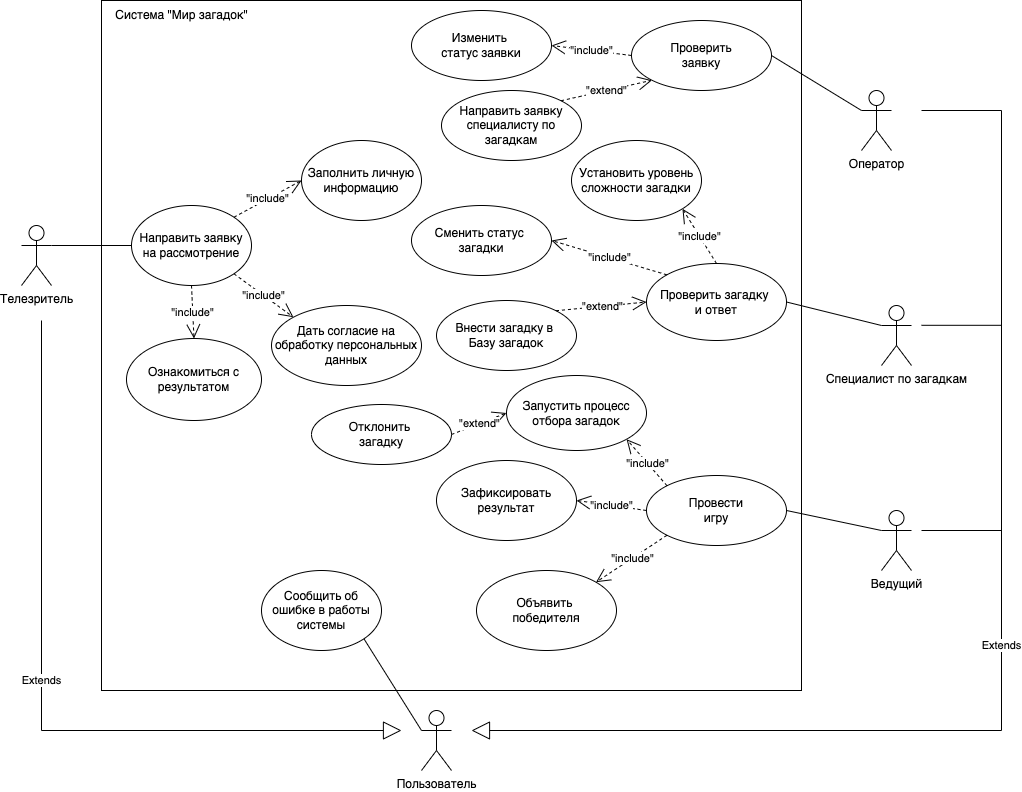

The diagram above was exported from draw.io. Its source (the exported page's mxGraphModel, read from the mxfile embedded in the PNG):
<mxGraphModel dx="1590" dy="1123" grid="1" gridSize="10" guides="1" tooltips="1" connect="1" arrows="1" fold="1" page="1" pageScale="1" pageWidth="1169" pageHeight="827" math="0" shadow="0">
  <root>
    <mxCell id="0" />
    <mxCell id="1" parent="0" />
    <mxCell id="esnk4hvnUJk4FXBi5v9I-1" value="" style="rounded=0;whiteSpace=wrap;html=1;" parent="1" vertex="1">
      <mxGeometry x="220" y="10" width="700" height="690" as="geometry" />
    </mxCell>
    <mxCell id="esnk4hvnUJk4FXBi5v9I-2" value="Телезритель" style="shape=umlActor;verticalLabelPosition=bottom;verticalAlign=top;html=1;outlineConnect=0;" parent="1" vertex="1">
      <mxGeometry x="140" y="235" width="30" height="60" as="geometry" />
    </mxCell>
    <mxCell id="esnk4hvnUJk4FXBi5v9I-3" value="Оператор" style="shape=umlActor;verticalLabelPosition=bottom;verticalAlign=top;html=1;outlineConnect=0;" parent="1" vertex="1">
      <mxGeometry x="980" y="100" width="30" height="60" as="geometry" />
    </mxCell>
    <mxCell id="esnk4hvnUJk4FXBi5v9I-4" value="Специалист по загадкам" style="shape=umlActor;verticalLabelPosition=bottom;verticalAlign=top;html=1;outlineConnect=0;" parent="1" vertex="1">
      <mxGeometry x="1000" y="315" width="30" height="60" as="geometry" />
    </mxCell>
    <mxCell id="esnk4hvnUJk4FXBi5v9I-12" value="Направить заявку на рассмотрение" style="ellipse;whiteSpace=wrap;html=1;" parent="1" vertex="1">
      <mxGeometry x="250" y="215" width="120" height="80" as="geometry" />
    </mxCell>
    <mxCell id="esnk4hvnUJk4FXBi5v9I-14" value="Дать согласие на обработку персональных данных" style="ellipse;whiteSpace=wrap;html=1;" parent="1" vertex="1">
      <mxGeometry x="390" y="315" width="150" height="80" as="geometry" />
    </mxCell>
    <mxCell id="esnk4hvnUJk4FXBi5v9I-16" value="" style="endArrow=none;html=1;rounded=0;exitX=1;exitY=0.3333333333333333;exitDx=0;exitDy=0;exitPerimeter=0;entryX=0;entryY=0.5;entryDx=0;entryDy=0;" parent="1" source="esnk4hvnUJk4FXBi5v9I-2" target="esnk4hvnUJk4FXBi5v9I-12" edge="1">
      <mxGeometry width="50" height="50" relative="1" as="geometry">
        <mxPoint x="440" y="605" as="sourcePoint" />
        <mxPoint x="490" y="555" as="targetPoint" />
      </mxGeometry>
    </mxCell>
    <mxCell id="esnk4hvnUJk4FXBi5v9I-18" value="&quot;include&quot;" style="endArrow=open;endSize=12;dashed=1;html=1;rounded=0;entryX=0;entryY=0;entryDx=0;entryDy=0;exitX=1;exitY=1;exitDx=0;exitDy=0;" parent="1" source="esnk4hvnUJk4FXBi5v9I-12" target="esnk4hvnUJk4FXBi5v9I-14" edge="1">
      <mxGeometry width="160" relative="1" as="geometry">
        <mxPoint x="390" y="575" as="sourcePoint" />
        <mxPoint x="550" y="575" as="targetPoint" />
      </mxGeometry>
    </mxCell>
    <mxCell id="esnk4hvnUJk4FXBi5v9I-19" value="Ознакомиться с&lt;div&gt;результатом&lt;/div&gt;" style="ellipse;whiteSpace=wrap;html=1;" parent="1" vertex="1">
      <mxGeometry x="245" y="348" width="135" height="82" as="geometry" />
    </mxCell>
    <mxCell id="esnk4hvnUJk4FXBi5v9I-20" value="&quot;include&quot;" style="endArrow=open;endSize=12;dashed=1;html=1;rounded=0;entryX=0.5;entryY=0;entryDx=0;entryDy=0;exitX=0.5;exitY=1;exitDx=0;exitDy=0;" parent="1" source="esnk4hvnUJk4FXBi5v9I-12" target="esnk4hvnUJk4FXBi5v9I-19" edge="1">
      <mxGeometry x="0.0107" width="160" relative="1" as="geometry">
        <mxPoint x="320" y="405" as="sourcePoint" />
        <mxPoint x="320" y="365" as="targetPoint" />
        <mxPoint as="offset" />
      </mxGeometry>
    </mxCell>
    <mxCell id="esnk4hvnUJk4FXBi5v9I-21" value="Пользователь" style="shape=umlActor;verticalLabelPosition=bottom;verticalAlign=top;html=1;outlineConnect=0;" parent="1" vertex="1">
      <mxGeometry x="540" y="720" width="30" height="60" as="geometry" />
    </mxCell>
    <mxCell id="esnk4hvnUJk4FXBi5v9I-24" value="Заполнить личную информацию" style="ellipse;whiteSpace=wrap;html=1;" parent="1" vertex="1">
      <mxGeometry x="420" y="150" width="120" height="80" as="geometry" />
    </mxCell>
    <mxCell id="esnk4hvnUJk4FXBi5v9I-25" value="&quot;include&quot;" style="endArrow=open;endSize=12;dashed=1;html=1;rounded=0;exitX=1;exitY=0;exitDx=0;exitDy=0;entryX=0;entryY=0.5;entryDx=0;entryDy=0;" parent="1" source="esnk4hvnUJk4FXBi5v9I-12" target="esnk4hvnUJk4FXBi5v9I-24" edge="1">
      <mxGeometry width="160" relative="1" as="geometry">
        <mxPoint x="330" y="555" as="sourcePoint" />
        <mxPoint x="363" y="68" as="targetPoint" />
      </mxGeometry>
    </mxCell>
    <mxCell id="esnk4hvnUJk4FXBi5v9I-26" value="Сообщить об ошибке в работы системы" style="ellipse;whiteSpace=wrap;html=1;" parent="1" vertex="1">
      <mxGeometry x="380" y="580" width="120" height="80" as="geometry" />
    </mxCell>
    <mxCell id="esnk4hvnUJk4FXBi5v9I-27" value="" style="endArrow=none;html=1;rounded=0;entryX=1;entryY=1;entryDx=0;entryDy=0;exitX=0;exitY=0.3333333333333333;exitDx=0;exitDy=0;exitPerimeter=0;" parent="1" source="esnk4hvnUJk4FXBi5v9I-21" target="esnk4hvnUJk4FXBi5v9I-26" edge="1">
      <mxGeometry width="50" height="50" relative="1" as="geometry">
        <mxPoint x="160" y="290" as="sourcePoint" />
        <mxPoint x="290" y="355" as="targetPoint" />
      </mxGeometry>
    </mxCell>
    <mxCell id="esnk4hvnUJk4FXBi5v9I-29" value="Ведущий" style="shape=umlActor;verticalLabelPosition=bottom;verticalAlign=top;html=1;outlineConnect=0;" parent="1" vertex="1">
      <mxGeometry x="1000" y="520" width="30" height="60" as="geometry" />
    </mxCell>
    <mxCell id="esnk4hvnUJk4FXBi5v9I-33" value="Проверить&lt;div&gt;заявку&lt;/div&gt;" style="ellipse;whiteSpace=wrap;html=1;" parent="1" vertex="1">
      <mxGeometry x="750" y="30" width="140" height="70" as="geometry" />
    </mxCell>
    <mxCell id="esnk4hvnUJk4FXBi5v9I-34" value="" style="endArrow=none;html=1;rounded=0;entryX=0;entryY=0.3333333333333333;entryDx=0;entryDy=0;entryPerimeter=0;exitX=1;exitY=0.5;exitDx=0;exitDy=0;" parent="1" source="esnk4hvnUJk4FXBi5v9I-33" target="esnk4hvnUJk4FXBi5v9I-3" edge="1">
      <mxGeometry width="50" height="50" relative="1" as="geometry">
        <mxPoint x="170" y="305" as="sourcePoint" />
        <mxPoint x="288" y="238" as="targetPoint" />
      </mxGeometry>
    </mxCell>
    <mxCell id="esnk4hvnUJk4FXBi5v9I-35" value="Изменить&amp;nbsp;&lt;div&gt;статус заявки&lt;/div&gt;" style="ellipse;whiteSpace=wrap;html=1;" parent="1" vertex="1">
      <mxGeometry x="530" y="20" width="140" height="70" as="geometry" />
    </mxCell>
    <mxCell id="esnk4hvnUJk4FXBi5v9I-36" value="Направить заявку специалисту по загадкам" style="ellipse;whiteSpace=wrap;html=1;" parent="1" vertex="1">
      <mxGeometry x="560" y="100" width="140" height="70" as="geometry" />
    </mxCell>
    <mxCell id="esnk4hvnUJk4FXBi5v9I-37" value="Проверить загадку&amp;nbsp;&lt;div&gt;и ответ&lt;/div&gt;" style="ellipse;whiteSpace=wrap;html=1;" parent="1" vertex="1">
      <mxGeometry x="765" y="273" width="140" height="77" as="geometry" />
    </mxCell>
    <mxCell id="esnk4hvnUJk4FXBi5v9I-38" value="Сменить статус&amp;nbsp;&lt;div&gt;загадки&lt;/div&gt;" style="ellipse;whiteSpace=wrap;html=1;" parent="1" vertex="1">
      <mxGeometry x="530" y="215" width="140" height="70" as="geometry" />
    </mxCell>
    <mxCell id="esnk4hvnUJk4FXBi5v9I-39" value="Внести загадку в&amp;nbsp;&lt;div&gt;Базу загадок&lt;/div&gt;" style="ellipse;whiteSpace=wrap;html=1;" parent="1" vertex="1">
      <mxGeometry x="555" y="310" width="140" height="70" as="geometry" />
    </mxCell>
    <mxCell id="esnk4hvnUJk4FXBi5v9I-40" value="" style="endArrow=none;html=1;rounded=0;entryX=0;entryY=0.3333333333333333;entryDx=0;entryDy=0;entryPerimeter=0;exitX=1;exitY=0.5;exitDx=0;exitDy=0;" parent="1" source="esnk4hvnUJk4FXBi5v9I-37" target="esnk4hvnUJk4FXBi5v9I-4" edge="1">
      <mxGeometry width="50" height="50" relative="1" as="geometry">
        <mxPoint x="900" y="125" as="sourcePoint" />
        <mxPoint x="990" y="130" as="targetPoint" />
      </mxGeometry>
    </mxCell>
    <mxCell id="esnk4hvnUJk4FXBi5v9I-41" value="&quot;include&quot;" style="endArrow=open;endSize=12;dashed=1;html=1;rounded=0;exitX=0;exitY=0.5;exitDx=0;exitDy=0;entryX=1;entryY=0.5;entryDx=0;entryDy=0;" parent="1" source="esnk4hvnUJk4FXBi5v9I-33" target="esnk4hvnUJk4FXBi5v9I-35" edge="1">
      <mxGeometry x="-0.0077" width="160" relative="1" as="geometry">
        <mxPoint x="372" y="487" as="sourcePoint" />
        <mxPoint x="473" y="453" as="targetPoint" />
        <mxPoint as="offset" />
      </mxGeometry>
    </mxCell>
    <mxCell id="esnk4hvnUJk4FXBi5v9I-42" value="&quot;extend&quot;" style="endArrow=open;endSize=12;dashed=1;html=1;rounded=0;entryX=0;entryY=1;entryDx=0;entryDy=0;exitX=1;exitY=0;exitDx=0;exitDy=0;" parent="1" source="esnk4hvnUJk4FXBi5v9I-36" target="esnk4hvnUJk4FXBi5v9I-33" edge="1">
      <mxGeometry width="160" relative="1" as="geometry">
        <mxPoint x="510" y="400" as="sourcePoint" />
        <mxPoint x="670" y="400" as="targetPoint" />
      </mxGeometry>
    </mxCell>
    <mxCell id="esnk4hvnUJk4FXBi5v9I-44" value="&quot;include&quot;" style="endArrow=open;endSize=12;dashed=1;html=1;rounded=0;exitX=0;exitY=0;exitDx=0;exitDy=0;entryX=1;entryY=0.5;entryDx=0;entryDy=0;" parent="1" source="esnk4hvnUJk4FXBi5v9I-37" target="esnk4hvnUJk4FXBi5v9I-38" edge="1">
      <mxGeometry x="-0.0077" width="160" relative="1" as="geometry">
        <mxPoint x="760" y="125" as="sourcePoint" />
        <mxPoint x="680" y="115" as="targetPoint" />
        <mxPoint as="offset" />
      </mxGeometry>
    </mxCell>
    <mxCell id="esnk4hvnUJk4FXBi5v9I-45" value="&quot;extend&quot;" style="endArrow=open;endSize=12;dashed=1;html=1;rounded=0;entryX=0;entryY=0.5;entryDx=0;entryDy=0;exitX=1;exitY=0;exitDx=0;exitDy=0;" parent="1" source="esnk4hvnUJk4FXBi5v9I-39" target="esnk4hvnUJk4FXBi5v9I-37" edge="1">
      <mxGeometry x="0.0091" width="160" relative="1" as="geometry">
        <mxPoint x="690" y="170" as="sourcePoint" />
        <mxPoint x="780" y="150" as="targetPoint" />
        <mxPoint as="offset" />
      </mxGeometry>
    </mxCell>
    <mxCell id="esnk4hvnUJk4FXBi5v9I-51" value="Провести&lt;div&gt;игру&lt;/div&gt;" style="ellipse;whiteSpace=wrap;html=1;" parent="1" vertex="1">
      <mxGeometry x="765" y="485" width="140" height="70" as="geometry" />
    </mxCell>
    <mxCell id="esnk4hvnUJk4FXBi5v9I-52" value="Запустить процесс отбора загадок" style="ellipse;whiteSpace=wrap;html=1;" parent="1" vertex="1">
      <mxGeometry x="625" y="385" width="140" height="75" as="geometry" />
    </mxCell>
    <mxCell id="esnk4hvnUJk4FXBi5v9I-54" value="Зафиксировать результат" style="ellipse;whiteSpace=wrap;html=1;" parent="1" vertex="1">
      <mxGeometry x="555" y="470" width="140" height="80" as="geometry" />
    </mxCell>
    <mxCell id="esnk4hvnUJk4FXBi5v9I-55" value="Объявить&amp;nbsp;&lt;div&gt;победителя&lt;/div&gt;" style="ellipse;whiteSpace=wrap;html=1;" parent="1" vertex="1">
      <mxGeometry x="595" y="580" width="140" height="80" as="geometry" />
    </mxCell>
    <mxCell id="esnk4hvnUJk4FXBi5v9I-56" value="" style="endArrow=none;html=1;rounded=0;exitX=1;exitY=0.5;exitDx=0;exitDy=0;" parent="1" source="esnk4hvnUJk4FXBi5v9I-51" edge="1">
      <mxGeometry width="50" height="50" relative="1" as="geometry">
        <mxPoint x="510" y="300" as="sourcePoint" />
        <mxPoint x="1000" y="540" as="targetPoint" />
      </mxGeometry>
    </mxCell>
    <mxCell id="esnk4hvnUJk4FXBi5v9I-57" value="&quot;include&quot;" style="endArrow=open;endSize=12;dashed=1;html=1;rounded=0;exitX=0;exitY=0;exitDx=0;exitDy=0;entryX=1;entryY=1;entryDx=0;entryDy=0;" parent="1" source="esnk4hvnUJk4FXBi5v9I-51" target="esnk4hvnUJk4FXBi5v9I-52" edge="1">
      <mxGeometry width="160" relative="1" as="geometry">
        <mxPoint x="372" y="487" as="sourcePoint" />
        <mxPoint x="438" y="463" as="targetPoint" />
      </mxGeometry>
    </mxCell>
    <mxCell id="esnk4hvnUJk4FXBi5v9I-58" value="&quot;include&quot;" style="endArrow=open;endSize=12;dashed=1;html=1;rounded=0;exitX=0;exitY=0.5;exitDx=0;exitDy=0;entryX=1;entryY=0.5;entryDx=0;entryDy=0;" parent="1" source="esnk4hvnUJk4FXBi5v9I-51" target="esnk4hvnUJk4FXBi5v9I-54" edge="1">
      <mxGeometry x="-0.0085" width="160" relative="1" as="geometry">
        <mxPoint x="790" y="540" as="sourcePoint" />
        <mxPoint x="740" y="515" as="targetPoint" />
        <mxPoint as="offset" />
      </mxGeometry>
    </mxCell>
    <mxCell id="esnk4hvnUJk4FXBi5v9I-59" value="&quot;include&quot;" style="endArrow=open;endSize=12;dashed=1;html=1;rounded=0;exitX=0;exitY=1;exitDx=0;exitDy=0;entryX=1;entryY=0;entryDx=0;entryDy=0;" parent="1" source="esnk4hvnUJk4FXBi5v9I-51" target="esnk4hvnUJk4FXBi5v9I-55" edge="1">
      <mxGeometry x="-0.0085" width="160" relative="1" as="geometry">
        <mxPoint x="770" y="565" as="sourcePoint" />
        <mxPoint x="710" y="590" as="targetPoint" />
        <mxPoint as="offset" />
      </mxGeometry>
    </mxCell>
    <mxCell id="esnk4hvnUJk4FXBi5v9I-60" value="Установить уровень сложности загадки" style="ellipse;whiteSpace=wrap;html=1;" parent="1" vertex="1">
      <mxGeometry x="690" y="150" width="130" height="80" as="geometry" />
    </mxCell>
    <mxCell id="esnk4hvnUJk4FXBi5v9I-61" value="&quot;include&quot;" style="endArrow=open;endSize=12;dashed=1;html=1;rounded=0;exitX=0.5;exitY=0;exitDx=0;exitDy=0;entryX=1;entryY=1;entryDx=0;entryDy=0;" parent="1" source="esnk4hvnUJk4FXBi5v9I-37" target="esnk4hvnUJk4FXBi5v9I-60" edge="1">
      <mxGeometry x="-0.0077" width="160" relative="1" as="geometry">
        <mxPoint x="800" y="274" as="sourcePoint" />
        <mxPoint x="740" y="250" as="targetPoint" />
        <mxPoint as="offset" />
      </mxGeometry>
    </mxCell>
    <mxCell id="esnk4hvnUJk4FXBi5v9I-62" value="Extends" style="endArrow=block;endSize=16;endFill=0;html=1;rounded=0;" parent="1" edge="1">
      <mxGeometry x="-0.0649" width="160" relative="1" as="geometry">
        <mxPoint x="160" y="330" as="sourcePoint" />
        <mxPoint x="520" y="740" as="targetPoint" />
        <Array as="points">
          <mxPoint x="160" y="740" />
        </Array>
        <mxPoint as="offset" />
      </mxGeometry>
    </mxCell>
    <mxCell id="esnk4hvnUJk4FXBi5v9I-63" value="Extends" style="endArrow=block;endSize=16;endFill=0;html=1;rounded=0;" parent="1" edge="1">
      <mxGeometry x="0.0002" width="160" relative="1" as="geometry">
        <mxPoint x="1040" y="120" as="sourcePoint" />
        <mxPoint x="590" y="740" as="targetPoint" />
        <Array as="points">
          <mxPoint x="1120" y="120" />
          <mxPoint x="1120" y="740" />
        </Array>
        <mxPoint as="offset" />
      </mxGeometry>
    </mxCell>
    <mxCell id="esnk4hvnUJk4FXBi5v9I-64" value="" style="endArrow=none;html=1;rounded=0;" parent="1" edge="1">
      <mxGeometry width="50" height="50" relative="1" as="geometry">
        <mxPoint x="1040" y="334.8" as="sourcePoint" />
        <mxPoint x="1120" y="334.8" as="targetPoint" />
      </mxGeometry>
    </mxCell>
    <mxCell id="esnk4hvnUJk4FXBi5v9I-65" value="" style="endArrow=none;html=1;rounded=0;" parent="1" edge="1">
      <mxGeometry width="50" height="50" relative="1" as="geometry">
        <mxPoint x="1040" y="540" as="sourcePoint" />
        <mxPoint x="1120" y="540" as="targetPoint" />
      </mxGeometry>
    </mxCell>
    <mxCell id="esnk4hvnUJk4FXBi5v9I-66" value="Система &quot;Мир загадок&quot;" style="text;html=1;align=center;verticalAlign=middle;resizable=0;points=[];autosize=1;strokeColor=none;fillColor=none;" parent="1" vertex="1">
      <mxGeometry x="220" y="10" width="160" height="30" as="geometry" />
    </mxCell>
    <mxCell id="LER5u1p7EibxETTZ2ts3-1" value="Отклонить&amp;nbsp;&lt;div&gt;загадку&lt;/div&gt;" style="ellipse;whiteSpace=wrap;html=1;" vertex="1" parent="1">
      <mxGeometry x="430" y="414" width="140" height="60" as="geometry" />
    </mxCell>
    <mxCell id="LER5u1p7EibxETTZ2ts3-2" value="&quot;extend&quot;" style="endArrow=open;endSize=12;dashed=1;html=1;rounded=0;entryX=0;entryY=0.5;entryDx=0;entryDy=0;exitX=1;exitY=0.5;exitDx=0;exitDy=0;" edge="1" parent="1" source="LER5u1p7EibxETTZ2ts3-1" target="esnk4hvnUJk4FXBi5v9I-52">
      <mxGeometry x="0.0091" width="160" relative="1" as="geometry">
        <mxPoint x="685" y="330" as="sourcePoint" />
        <mxPoint x="775" y="321" as="targetPoint" />
        <mxPoint as="offset" />
      </mxGeometry>
    </mxCell>
  </root>
</mxGraphModel>